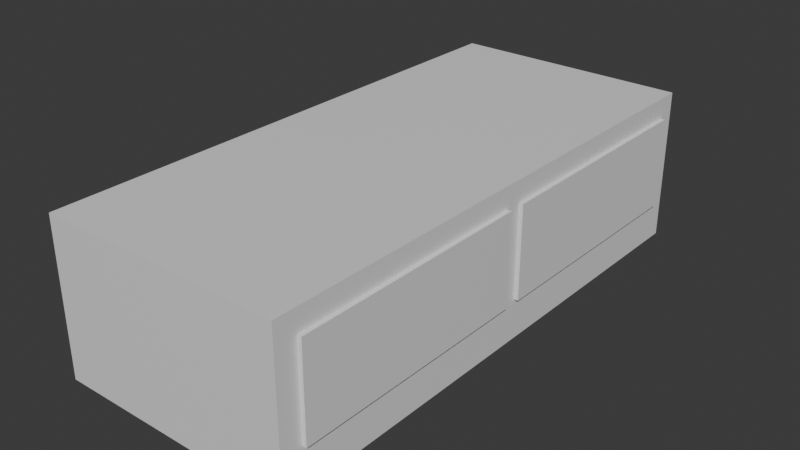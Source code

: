 # Source: drawers.blend  (saved by Blender 5.1.30; exported with 4.5.12 LTS)
import bpy
from mathutils import Matrix  # noqa: F401  (used for matrix-valued properties, if any)

bpy.ops.wm.read_factory_settings(use_empty=True)
scene = bpy.context.scene
scene.name = 'Scene'

# ---- collections
col_collection = bpy.data.collections.new('Collection'); scene.collection.children.link(col_collection)

# ---- materials (node trees are filled in below, after node groups)
mat_material = bpy.data.materials.new('Material')
mat_material.alpha_threshold = 0.0
mat_material.use_backface_culling_lightprobe_volume = False
mat_material.roughness = 0.5
mat_material.line_color = (0.0, 0.0, 0.0, 1.0)
mat_material_001 = bpy.data.materials.new('Material.001')
mat_material_001.alpha_threshold = 0.0
mat_material_001.use_backface_culling_lightprobe_volume = False
mat_material_001.roughness = 0.5
mat_material_001.line_color = (0.0, 0.0, 0.0, 1.0)
mat_material_002 = bpy.data.materials.new('Material.002')
mat_material_002.alpha_threshold = 0.0
mat_material_002.use_backface_culling_lightprobe_volume = False
mat_material_002.roughness = 0.5
mat_material_002.line_color = (0.0, 0.0, 0.0, 1.0)

# ---- material node trees
mat_material.use_nodes = True; mat_material.node_tree.nodes.clear()
_N = mat_material.node_tree.nodes; _L = mat_material.node_tree.links
n0 = _N.new('ShaderNodeOutputMaterial'); n0.name = 'Material Output'; n0.location = (200, 100)
n1 = _N.new('ShaderNodeBsdfPrincipled'); n1.name = 'Principled BSDF'; n1.location = (-200, 100)
_L.new(n1.outputs[0], n0.inputs[0])
n0.is_active_output = True
mat_material_001.use_nodes = True; mat_material_001.node_tree.nodes.clear()
_N = mat_material_001.node_tree.nodes; _L = mat_material_001.node_tree.links
n0 = _N.new('ShaderNodeOutputMaterial'); n0.name = 'Material Output'; n0.location = (200, 100)
n1 = _N.new('ShaderNodeBsdfPrincipled'); n1.name = 'Principled BSDF'; n1.location = (-200, 100)
_L.new(n1.outputs[0], n0.inputs[0])
n0.is_active_output = True
mat_material_002.use_nodes = True; mat_material_002.node_tree.nodes.clear()
_N = mat_material_002.node_tree.nodes; _L = mat_material_002.node_tree.links
n0 = _N.new('ShaderNodeOutputMaterial'); n0.name = 'Material Output'; n0.location = (200, 100)
n1 = _N.new('ShaderNodeBsdfPrincipled'); n1.name = 'Principled BSDF'; n1.location = (-200, 100)
_L.new(n1.outputs[0], n0.inputs[0])
n0.is_active_output = True

# ---- world
world_world = bpy.data.worlds.new('World'); scene.world = world_world
world_world.use_nodes = True; world_world.node_tree.nodes.clear()
_N = world_world.node_tree.nodes; _L = world_world.node_tree.links
n0 = _N.new('ShaderNodeOutputWorld'); n0.name = 'World Output'; n0.location = (200, 100)
n1 = _N.new('ShaderNodeBackground'); n1.name = 'Background'; n1.location = (-200, 100)
n1.inputs[0].default_value = (0.05088, 0.05088, 0.05088, 1.0)
_L.new(n1.outputs[0], n0.inputs[0])
n0.is_active_output = True
world_world.color = (0.05088, 0.05088, 0.05088)
world_world.sun_shadow_jitter_overblur = 0.0

# ---- meshes
me_cube = bpy.data.meshes.new('Cube')
me_cube.from_pydata([(1.0, 1.0, 1.0), (1.0, 1.0, -1.0), (1.0, -1.0, 1.0), (1.0, -1.0, -1.0), (-1.0, 1.0, 1.0), (-1.0, 1.0, -1.0), (-1.0, -1.0, 1.0), (-1.0, -1.0, -1.0)], [], [(0, 4, 6, 2), (3, 2, 6, 7), (7, 6, 4, 5), (5, 1, 3, 7), (1, 0, 2, 3), (5, 4, 0, 1)])
_uv = me_cube.uv_layers.new(name='UVMap')
_uv.uv.foreach_set('vector', [0.625, 0.5, 0.875, 0.5, 0.875, 0.75, 0.625, 0.75, 0.375, 0.75, 0.625, 0.75, 0.625, 1.0, 0.375, 1.0, 0.375, 0.0, 0.625, 0.0, 0.625, 0.25, 0.375, 0.25, 0.125, 0.5, 0.375, 0.5, 0.375, 0.75, 0.125, 0.75, 0.375, 0.5, 0.625, 0.5, 0.625, 0.75, 0.375, 0.75, 0.375, 0.25, 0.625, 0.25, 0.625, 0.5, 0.375, 0.5])
me_cube.materials.append(mat_material)
me_cube.use_mirror_vertex_groups = False
me_cube.update()
me_cube_001 = bpy.data.meshes.new('Cube.001')
me_cube_001.from_pydata([(1.0, 1.0, 1.0), (1.0, 1.0, -1.0), (1.0, -1.0, 1.0), (1.0, -1.0, -1.0), (-1.0, 1.0, 1.0), (-1.0, 1.0, -1.0), (-1.0, -1.0, 1.0), (-1.0, -1.0, -1.0)], [], [(0, 4, 6, 2), (3, 2, 6, 7), (7, 6, 4, 5), (5, 1, 3, 7), (1, 0, 2, 3), (5, 4, 0, 1)])
_uv = me_cube_001.uv_layers.new(name='UVMap')
_uv.uv.foreach_set('vector', [0.625, 0.5, 0.875, 0.5, 0.875, 0.75, 0.625, 0.75, 0.375, 0.75, 0.625, 0.75, 0.625, 1.0, 0.375, 1.0, 0.375, 0.0, 0.625, 0.0, 0.625, 0.25, 0.375, 0.25, 0.125, 0.5, 0.375, 0.5, 0.375, 0.75, 0.125, 0.75, 0.375, 0.5, 0.625, 0.5, 0.625, 0.75, 0.375, 0.75, 0.375, 0.25, 0.625, 0.25, 0.625, 0.5, 0.375, 0.5])
me_cube_001.materials.append(mat_material_001)
me_cube_001.use_mirror_vertex_groups = False
me_cube_001.update()
me_cube_002 = bpy.data.meshes.new('Cube.002')
me_cube_002.from_pydata([(1.0, 1.0, 1.0), (1.0, 1.0, -1.0), (1.0, -1.0, 1.0), (1.0, -1.0, -1.0), (-1.0, 1.0, 1.0), (-1.0, 1.0, -1.0), (-1.0, -1.0, 1.0), (-1.0, -1.0, -1.0)], [], [(0, 4, 6, 2), (3, 2, 6, 7), (7, 6, 4, 5), (5, 1, 3, 7), (1, 0, 2, 3), (5, 4, 0, 1)])
_uv = me_cube_002.uv_layers.new(name='UVMap')
_uv.uv.foreach_set('vector', [0.625, 0.5, 0.875, 0.5, 0.875, 0.75, 0.625, 0.75, 0.375, 0.75, 0.625, 0.75, 0.625, 1.0, 0.375, 1.0, 0.375, 0.0, 0.625, 0.0, 0.625, 0.25, 0.375, 0.25, 0.125, 0.5, 0.375, 0.5, 0.375, 0.75, 0.125, 0.75, 0.375, 0.5, 0.625, 0.5, 0.625, 0.75, 0.375, 0.75, 0.375, 0.25, 0.625, 0.25, 0.625, 0.5, 0.375, 0.5])
me_cube_002.materials.append(mat_material_002)
me_cube_002.use_mirror_vertex_groups = False
me_cube_002.update()

# ---- objects
ob_cube = bpy.data.objects.new('Cube', me_cube)
ob_cube_001 = bpy.data.objects.new('Cube.001', me_cube_001)
ob_cube_002 = bpy.data.objects.new('Cube.002', me_cube_002)

# ---- transforms, parenting, visibility, modifiers, constraints
ob_cube.location = (0.0, 0.0, 0.315)
ob_cube.scale = (1.116, 2.501, 0.71)
ob_cube.lock_rotations_4d = False
ob_cube.empty_display_type = 'ARROWS'
ob_cube.lineart.crease_threshold = 0.0
ob_cube_001.location = (0.1983, -1.18, 0.4013)
ob_cube_001.scale = (0.954, 1.119, 0.425)
ob_cube_001.lock_rotations_4d = False
ob_cube_001.empty_display_type = 'ARROWS'
ob_cube_001.lineart.crease_threshold = 0.0
ob_cube_002.location = (0.1983, 1.214, 0.4013)
ob_cube_002.scale = (0.954, 1.119, 0.425)
ob_cube_002.lock_rotations_4d = False
ob_cube_002.empty_display_type = 'ARROWS'
ob_cube_002.lineart.crease_threshold = 0.0

# ---- collection membership
col_collection.objects.link(ob_cube)
col_collection.objects.link(ob_cube_001)
col_collection.objects.link(ob_cube_002)

# ---- scene / render settings (as saved in the file)
scene.frame_start = 1; scene.frame_end = 250; scene.frame_set(1)
scene.render.engine = 'BLENDER_EEVEE_NEXT'
scene.render.bake_bias = 0.0
scene.render.bake_samples = 0
scene.cycles.sampling_pattern = 'TABULATED_SOBOL'
scene.eevee.use_volume_custom_range = False
bpy.context.view_layer.update()

# ---- added for rendering (the .blend has no active camera and no usable light): camera, sun
cam_auto = bpy.data.cameras.new('AutoCamera')
cam_auto.lens = 50.0
cam_auto.sensor_width = 36.0
cam_auto.clip_end = 1000.0
ob_auto_camera = bpy.data.objects.new('AutoCamera', cam_auto)
scene.collection.objects.link(ob_auto_camera)
ob_auto_camera.location = (5.26681, -6.29841, 4.51396)
ob_auto_camera.rotation_euler = (1.09748, -7.21219e-08, 0.694738)
scene.camera = ob_auto_camera
light_auto_sun = bpy.data.lights.new('AutoSun', 'SUN')
light_auto_sun.energy = 3.0
light_auto_sun.angle = 0.0523599
ob_auto_sun = bpy.data.objects.new('AutoSun', light_auto_sun)
scene.collection.objects.link(ob_auto_sun)
ob_auto_sun.rotation_euler = (0.872665, 0.174533, 0.523599)
bpy.context.view_layer.update()
